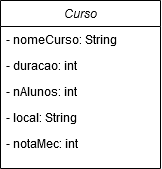

The diagram above was exported from draw.io. Its source (the exported page's mxGraphModel, read from the mxfile embedded in the PNG):
<mxGraphModel dx="918" dy="491" grid="1" gridSize="10" guides="1" tooltips="1" connect="1" arrows="1" fold="1" page="1" pageScale="1" pageWidth="827" pageHeight="1169" math="0" shadow="0">
  <root>
    <mxCell id="WIyWlLk6GJQsqaUBKTNV-0" />
    <mxCell id="WIyWlLk6GJQsqaUBKTNV-1" parent="WIyWlLk6GJQsqaUBKTNV-0" />
    <mxCell id="zkfFHV4jXpPFQw0GAbJ--0" value="Curso" style="swimlane;fontStyle=2;align=center;verticalAlign=top;childLayout=stackLayout;horizontal=1;startSize=26;horizontalStack=0;resizeParent=1;resizeLast=0;collapsible=1;marginBottom=0;rounded=0;shadow=0;strokeWidth=1;" parent="WIyWlLk6GJQsqaUBKTNV-1" vertex="1">
      <mxGeometry x="220" y="120" width="160" height="168" as="geometry">
        <mxRectangle x="230" y="140" width="160" height="26" as="alternateBounds" />
      </mxGeometry>
    </mxCell>
    <mxCell id="zkfFHV4jXpPFQw0GAbJ--1" value="- nomeCurso: String" style="text;align=left;verticalAlign=top;spacingLeft=4;spacingRight=4;overflow=hidden;rotatable=0;points=[[0,0.5],[1,0.5]];portConstraint=eastwest;" parent="zkfFHV4jXpPFQw0GAbJ--0" vertex="1">
      <mxGeometry y="26" width="160" height="26" as="geometry" />
    </mxCell>
    <mxCell id="MxeIxy718hMUUdI9pjLs-2" value="- duracao: int" style="text;align=left;verticalAlign=top;spacingLeft=4;spacingRight=4;overflow=hidden;rotatable=0;points=[[0,0.5],[1,0.5]];portConstraint=eastwest;rounded=0;shadow=0;html=0;" vertex="1" parent="zkfFHV4jXpPFQw0GAbJ--0">
      <mxGeometry y="52" width="160" height="26" as="geometry" />
    </mxCell>
    <mxCell id="MxeIxy718hMUUdI9pjLs-3" value="- nAlunos: int" style="text;align=left;verticalAlign=top;spacingLeft=4;spacingRight=4;overflow=hidden;rotatable=0;points=[[0,0.5],[1,0.5]];portConstraint=eastwest;rounded=0;shadow=0;html=0;" vertex="1" parent="zkfFHV4jXpPFQw0GAbJ--0">
      <mxGeometry y="78" width="160" height="26" as="geometry" />
    </mxCell>
    <mxCell id="MxeIxy718hMUUdI9pjLs-6" value="- local: String" style="text;align=left;verticalAlign=top;spacingLeft=4;spacingRight=4;overflow=hidden;rotatable=0;points=[[0,0.5],[1,0.5]];portConstraint=eastwest;rounded=0;shadow=0;html=0;" vertex="1" parent="zkfFHV4jXpPFQw0GAbJ--0">
      <mxGeometry y="104" width="160" height="26" as="geometry" />
    </mxCell>
    <mxCell id="MxeIxy718hMUUdI9pjLs-7" value="- notaMec: int" style="text;align=left;verticalAlign=top;spacingLeft=4;spacingRight=4;overflow=hidden;rotatable=0;points=[[0,0.5],[1,0.5]];portConstraint=eastwest;rounded=0;shadow=0;html=0;" vertex="1" parent="zkfFHV4jXpPFQw0GAbJ--0">
      <mxGeometry y="130" width="160" height="26" as="geometry" />
    </mxCell>
  </root>
</mxGraphModel>